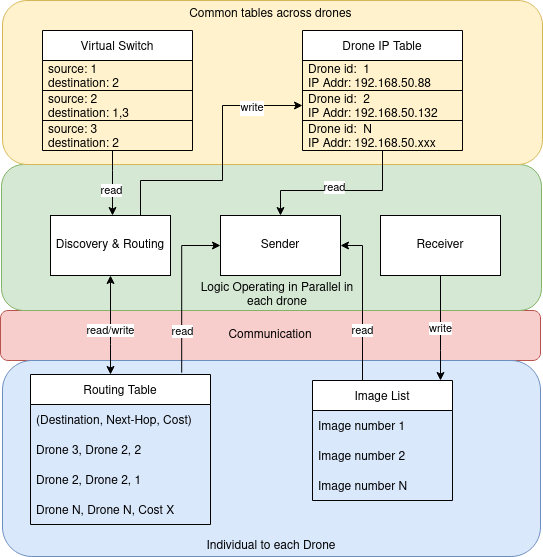

The diagram above was exported from draw.io. Its source (the exported page's mxGraphModel, read from the mxfile embedded in the PNG):
<mxGraphModel dx="1354" dy="793" grid="1" gridSize="10" guides="1" tooltips="1" connect="1" arrows="1" fold="1" page="1" pageScale="1" pageWidth="850" pageHeight="1100" math="0" shadow="0">
  <root>
    <mxCell id="0" />
    <mxCell id="1" parent="0" />
    <mxCell id="8_wOLS0XLBmC1A2Hgiqy-3" value="Communication" style="rounded=1;whiteSpace=wrap;html=1;fillColor=#f8cecc;strokeColor=#b85450;verticalAlign=middle;" parent="1" vertex="1">
      <mxGeometry x="158" y="430" width="540" height="50" as="geometry" />
    </mxCell>
    <mxCell id="8_wOLS0XLBmC1A2Hgiqy-2" value="" style="rounded=1;whiteSpace=wrap;html=1;fillColor=#d5e8d4;strokeColor=#82b366;verticalAlign=top;" parent="1" vertex="1">
      <mxGeometry x="159" y="284" width="540" height="146" as="geometry" />
    </mxCell>
    <mxCell id="8_wOLS0XLBmC1A2Hgiqy-1" value="&lt;div align=&quot;center&quot;&gt;Individual to each Drone&lt;/div&gt;" style="rounded=1;whiteSpace=wrap;html=1;fillColor=#dae8fc;strokeColor=#6c8ebf;verticalAlign=bottom;align=center;arcSize=15;" parent="1" vertex="1">
      <mxGeometry x="160" y="480" width="538" height="196" as="geometry" />
    </mxCell>
    <mxCell id="4QPgDCVI3_Xd6lA5IFWv-24" value="write" style="edgeStyle=orthogonalEdgeStyle;rounded=0;orthogonalLoop=1;jettySize=auto;html=1;exitX=0.5;exitY=1;exitDx=0;exitDy=0;startArrow=none;startFill=0;" parent="1" source="4QPgDCVI3_Xd6lA5IFWv-1" target="4QPgDCVI3_Xd6lA5IFWv-4" edge="1">
      <mxGeometry relative="1" as="geometry">
        <Array as="points">
          <mxPoint x="598" y="470" />
          <mxPoint x="598" y="470" />
        </Array>
      </mxGeometry>
    </mxCell>
    <mxCell id="4QPgDCVI3_Xd6lA5IFWv-1" value="&lt;div class=&quot;g1baVc aqCVJb&quot;&gt; &lt;div class=&quot;KnZOyc URgIvb&quot;&gt;&lt;/div&gt; &lt;div class=&quot;pkt1Wd fjnQw vjtNRe&quot;&gt;&lt;/div&gt; &lt;div class=&quot;pkt1Wd nIW5Sd gfMd5c&quot;&gt;&lt;/div&gt; &lt;div class=&quot;pkt1Wd byDyWd N8ZFrc&quot;&gt;&lt;/div&gt;  &lt;/div&gt;  &lt;span class=&quot;yKMVIe&quot; aria-level=&quot;1&quot; role=&quot;heading&quot;&gt;Receiver&lt;/span&gt;" style="rounded=0;whiteSpace=wrap;html=1;" parent="1" vertex="1">
      <mxGeometry x="538" y="335" width="120" height="60" as="geometry" />
    </mxCell>
    <mxCell id="4QPgDCVI3_Xd6lA5IFWv-13" value="read/write" style="edgeStyle=orthogonalEdgeStyle;rounded=0;orthogonalLoop=1;jettySize=auto;html=1;exitX=0.5;exitY=1;exitDx=0;exitDy=0;startArrow=classic;startFill=1;" parent="1" source="4QPgDCVI3_Xd6lA5IFWv-2" target="4QPgDCVI3_Xd6lA5IFWv-8" edge="1">
      <mxGeometry x="0.1111" relative="1" as="geometry">
        <mxPoint as="offset" />
        <Array as="points">
          <mxPoint x="268" y="464" />
          <mxPoint x="268" y="464" />
        </Array>
      </mxGeometry>
    </mxCell>
    <mxCell id="4QPgDCVI3_Xd6lA5IFWv-2" value="Discovery &amp;amp; Routing" style="rounded=0;whiteSpace=wrap;html=1;" parent="1" vertex="1">
      <mxGeometry x="208" y="335" width="120" height="60" as="geometry" />
    </mxCell>
    <mxCell id="4QPgDCVI3_Xd6lA5IFWv-16" style="edgeStyle=orthogonalEdgeStyle;rounded=0;orthogonalLoop=1;jettySize=auto;html=1;exitX=0;exitY=0.5;exitDx=0;exitDy=0;entryX=0.84;entryY=-0.012;entryDx=0;entryDy=0;endArrow=none;endFill=0;startArrow=classic;startFill=1;entryPerimeter=0;" parent="1" source="4QPgDCVI3_Xd6lA5IFWv-3" target="4QPgDCVI3_Xd6lA5IFWv-8" edge="1">
      <mxGeometry relative="1" as="geometry" />
    </mxCell>
    <mxCell id="4QPgDCVI3_Xd6lA5IFWv-17" value="read" style="edgeLabel;html=1;align=center;verticalAlign=middle;resizable=0;points=[];" parent="4QPgDCVI3_Xd6lA5IFWv-16" connectable="0" vertex="1">
      <mxGeometry x="0.4667" relative="1" as="geometry">
        <mxPoint y="2" as="offset" />
      </mxGeometry>
    </mxCell>
    <mxCell id="4QPgDCVI3_Xd6lA5IFWv-23" value="read" style="edgeStyle=orthogonalEdgeStyle;rounded=0;orthogonalLoop=1;jettySize=auto;html=1;exitX=1;exitY=0.5;exitDx=0;exitDy=0;entryX=0.5;entryY=0;entryDx=0;entryDy=0;endArrow=none;endFill=0;startArrow=classic;startFill=1;" parent="1" source="4QPgDCVI3_Xd6lA5IFWv-3" target="4QPgDCVI3_Xd6lA5IFWv-4" edge="1">
      <mxGeometry x="0.2092" relative="1" as="geometry">
        <Array as="points">
          <mxPoint x="520" y="365" />
          <mxPoint x="520" y="500" />
        </Array>
        <mxPoint as="offset" />
      </mxGeometry>
    </mxCell>
    <mxCell id="4QPgDCVI3_Xd6lA5IFWv-3" value="Sender" style="rounded=0;whiteSpace=wrap;html=1;" parent="1" vertex="1">
      <mxGeometry x="378" y="335" width="120" height="60" as="geometry" />
    </mxCell>
    <mxCell id="4QPgDCVI3_Xd6lA5IFWv-4" value="Image List" style="swimlane;fontStyle=0;childLayout=stackLayout;horizontal=1;startSize=30;horizontalStack=0;resizeParent=1;resizeParentMax=0;resizeLast=0;collapsible=1;marginBottom=0;" parent="1" vertex="1">
      <mxGeometry x="470" y="500" width="140" height="120" as="geometry" />
    </mxCell>
    <mxCell id="4QPgDCVI3_Xd6lA5IFWv-5" value="Image number 1" style="text;strokeColor=none;fillColor=none;align=left;verticalAlign=middle;spacingLeft=4;spacingRight=4;overflow=hidden;points=[[0,0.5],[1,0.5]];portConstraint=eastwest;rotatable=0;" parent="4QPgDCVI3_Xd6lA5IFWv-4" vertex="1">
      <mxGeometry y="30" width="140" height="30" as="geometry" />
    </mxCell>
    <mxCell id="4QPgDCVI3_Xd6lA5IFWv-6" value="Image number 2" style="text;strokeColor=none;fillColor=none;align=left;verticalAlign=middle;spacingLeft=4;spacingRight=4;overflow=hidden;points=[[0,0.5],[1,0.5]];portConstraint=eastwest;rotatable=0;" parent="4QPgDCVI3_Xd6lA5IFWv-4" vertex="1">
      <mxGeometry y="60" width="140" height="30" as="geometry" />
    </mxCell>
    <mxCell id="4QPgDCVI3_Xd6lA5IFWv-7" value="Image number N" style="text;strokeColor=none;fillColor=none;align=left;verticalAlign=middle;spacingLeft=4;spacingRight=4;overflow=hidden;points=[[0,0.5],[1,0.5]];portConstraint=eastwest;rotatable=0;" parent="4QPgDCVI3_Xd6lA5IFWv-4" vertex="1">
      <mxGeometry y="90" width="140" height="30" as="geometry" />
    </mxCell>
    <mxCell id="4QPgDCVI3_Xd6lA5IFWv-8" value="Routing Table" style="swimlane;fontStyle=0;childLayout=stackLayout;horizontal=1;startSize=30;horizontalStack=0;resizeParent=1;resizeParentMax=0;resizeLast=0;collapsible=1;marginBottom=0;" parent="1" vertex="1">
      <mxGeometry x="188" y="494" width="180" height="150" as="geometry">
        <mxRectangle x="490" y="350" width="110" height="30" as="alternateBounds" />
      </mxGeometry>
    </mxCell>
    <mxCell id="4QPgDCVI3_Xd6lA5IFWv-9" value="(Destination, Next-Hop, Cost)" style="text;strokeColor=none;fillColor=none;align=left;verticalAlign=middle;spacingLeft=4;spacingRight=4;overflow=hidden;points=[[0,0.5],[1,0.5]];portConstraint=eastwest;rotatable=0;" parent="4QPgDCVI3_Xd6lA5IFWv-8" vertex="1">
      <mxGeometry y="30" width="180" height="30" as="geometry" />
    </mxCell>
    <mxCell id="4QPgDCVI3_Xd6lA5IFWv-10" value="Drone 3, Drone 2, 2 " style="text;strokeColor=none;fillColor=none;align=left;verticalAlign=middle;spacingLeft=4;spacingRight=4;overflow=hidden;points=[[0,0.5],[1,0.5]];portConstraint=eastwest;rotatable=0;" parent="4QPgDCVI3_Xd6lA5IFWv-8" vertex="1">
      <mxGeometry y="60" width="180" height="30" as="geometry" />
    </mxCell>
    <mxCell id="4QPgDCVI3_Xd6lA5IFWv-11" value="Drone 2, Drone 2, 1" style="text;strokeColor=none;fillColor=none;align=left;verticalAlign=middle;spacingLeft=4;spacingRight=4;overflow=hidden;points=[[0,0.5],[1,0.5]];portConstraint=eastwest;rotatable=0;" parent="4QPgDCVI3_Xd6lA5IFWv-8" vertex="1">
      <mxGeometry y="90" width="180" height="30" as="geometry" />
    </mxCell>
    <mxCell id="bzJVOJ213IrNouUCqNJ--1" value="Drone N, Drone N, Cost X" style="text;strokeColor=none;fillColor=none;align=left;verticalAlign=middle;spacingLeft=4;spacingRight=4;overflow=hidden;points=[[0,0.5],[1,0.5]];portConstraint=eastwest;rotatable=0;" parent="4QPgDCVI3_Xd6lA5IFWv-8" vertex="1">
      <mxGeometry y="120" width="180" height="30" as="geometry" />
    </mxCell>
    <mxCell id="HEmWbYfEeAuRnN-6oD-m-1" value="Common tables across drones&amp;nbsp;" style="rounded=1;whiteSpace=wrap;html=1;fillColor=#fff2cc;strokeColor=#d6b656;verticalAlign=top;" parent="1" vertex="1">
      <mxGeometry x="160" y="120" width="540" height="164" as="geometry" />
    </mxCell>
    <mxCell id="HEmWbYfEeAuRnN-6oD-m-17" style="edgeStyle=orthogonalEdgeStyle;rounded=0;orthogonalLoop=1;jettySize=auto;html=1;" parent="1" source="HEmWbYfEeAuRnN-6oD-m-2" target="4QPgDCVI3_Xd6lA5IFWv-2" edge="1">
      <mxGeometry relative="1" as="geometry">
        <mxPoint x="280" y="340" as="targetPoint" />
        <Array as="points">
          <mxPoint x="270" y="290" />
          <mxPoint x="270" y="290" />
        </Array>
      </mxGeometry>
    </mxCell>
    <mxCell id="HEmWbYfEeAuRnN-6oD-m-2" value="Virtual Switch" style="swimlane;fontStyle=0;childLayout=stackLayout;horizontal=1;startSize=30;horizontalStack=0;resizeParent=1;resizeParentMax=0;resizeLast=0;collapsible=1;marginBottom=0;" parent="1" vertex="1">
      <mxGeometry x="200" y="150" width="150" height="120" as="geometry" />
    </mxCell>
    <mxCell id="HEmWbYfEeAuRnN-6oD-m-3" value="source: 1&#10;destination: 2" style="text;strokeColor=default;fillColor=none;align=left;verticalAlign=middle;spacingLeft=4;spacingRight=4;overflow=hidden;points=[[0,0.5],[1,0.5]];portConstraint=eastwest;rotatable=0;rounded=0;dashed=1;perimeterSpacing=0;" parent="HEmWbYfEeAuRnN-6oD-m-2" vertex="1">
      <mxGeometry y="30" width="150" height="30" as="geometry" />
    </mxCell>
    <mxCell id="HEmWbYfEeAuRnN-6oD-m-4" value="source: 2&#10;destination: 1,3" style="text;strokeColor=default;fillColor=none;align=left;verticalAlign=middle;spacingLeft=4;spacingRight=4;overflow=hidden;points=[[0,0.5],[1,0.5]];portConstraint=eastwest;rotatable=0;" parent="HEmWbYfEeAuRnN-6oD-m-2" vertex="1">
      <mxGeometry y="60" width="150" height="30" as="geometry" />
    </mxCell>
    <mxCell id="HEmWbYfEeAuRnN-6oD-m-5" value="source: 3&#10;destination: 2" style="text;strokeColor=none;fillColor=none;align=left;verticalAlign=middle;spacingLeft=4;spacingRight=4;overflow=hidden;points=[[0,0.5],[1,0.5]];portConstraint=eastwest;rotatable=0;" parent="HEmWbYfEeAuRnN-6oD-m-2" vertex="1">
      <mxGeometry y="90" width="150" height="30" as="geometry" />
    </mxCell>
    <mxCell id="HEmWbYfEeAuRnN-6oD-m-30" style="edgeStyle=orthogonalEdgeStyle;rounded=0;orthogonalLoop=1;jettySize=auto;html=1;" edge="1" parent="1" source="HEmWbYfEeAuRnN-6oD-m-10" target="4QPgDCVI3_Xd6lA5IFWv-3">
      <mxGeometry relative="1" as="geometry">
        <Array as="points">
          <mxPoint x="540" y="310" />
          <mxPoint x="438" y="310" />
        </Array>
      </mxGeometry>
    </mxCell>
    <mxCell id="HEmWbYfEeAuRnN-6oD-m-10" value="Drone IP Table" style="swimlane;fontStyle=0;childLayout=stackLayout;horizontal=1;startSize=30;horizontalStack=0;resizeParent=1;resizeParentMax=0;resizeLast=0;collapsible=1;marginBottom=0;" parent="1" vertex="1">
      <mxGeometry x="460" y="150" width="160" height="120" as="geometry" />
    </mxCell>
    <mxCell id="HEmWbYfEeAuRnN-6oD-m-11" value="Drone id:  1&#10;IP Addr: 192.168.50.88" style="text;strokeColor=default;fillColor=none;align=left;verticalAlign=middle;spacingLeft=4;spacingRight=4;overflow=hidden;points=[[0,0.5],[1,0.5]];portConstraint=eastwest;rotatable=0;" parent="HEmWbYfEeAuRnN-6oD-m-10" vertex="1">
      <mxGeometry y="30" width="160" height="30" as="geometry" />
    </mxCell>
    <mxCell id="HEmWbYfEeAuRnN-6oD-m-12" value="Drone id:  2&#10;IP Addr: 192.168.50.132" style="text;strokeColor=default;fillColor=none;align=left;verticalAlign=middle;spacingLeft=4;spacingRight=4;overflow=hidden;points=[[0,0.5],[1,0.5]];portConstraint=eastwest;rotatable=0;" parent="HEmWbYfEeAuRnN-6oD-m-10" vertex="1">
      <mxGeometry y="60" width="160" height="30" as="geometry" />
    </mxCell>
    <mxCell id="HEmWbYfEeAuRnN-6oD-m-13" value="Drone id:  N&#10;IP Addr: 192.168.50.xxx" style="text;strokeColor=none;fillColor=none;align=left;verticalAlign=middle;spacingLeft=4;spacingRight=4;overflow=hidden;points=[[0,0.5],[1,0.5]];portConstraint=eastwest;rotatable=0;" parent="HEmWbYfEeAuRnN-6oD-m-10" vertex="1">
      <mxGeometry y="90" width="160" height="30" as="geometry" />
    </mxCell>
    <mxCell id="HEmWbYfEeAuRnN-6oD-m-18" value="read" style="edgeLabel;html=1;align=center;verticalAlign=middle;resizable=0;points=[];" parent="1" connectable="0" vertex="1">
      <mxGeometry x="340.00046167906845" y="450.206879283151" as="geometry">
        <mxPoint x="-72" y="-141" as="offset" />
      </mxGeometry>
    </mxCell>
    <mxCell id="HEmWbYfEeAuRnN-6oD-m-27" value="Logic Operating in Parallel in each drone" style="text;html=1;strokeColor=none;fillColor=none;align=center;verticalAlign=middle;whiteSpace=wrap;rounded=0;dashed=1;" vertex="1" parent="1">
      <mxGeometry x="350" y="400" width="170" height="30" as="geometry" />
    </mxCell>
    <mxCell id="HEmWbYfEeAuRnN-6oD-m-31" value="read" style="edgeLabel;html=1;align=center;verticalAlign=middle;resizable=0;points=[];" connectable="0" vertex="1" parent="1">
      <mxGeometry x="570.0004616790684" y="450.206879283151" as="geometry">
        <mxPoint x="-79" y="-144" as="offset" />
      </mxGeometry>
    </mxCell>
    <mxCell id="HEmWbYfEeAuRnN-6oD-m-29" style="edgeStyle=orthogonalEdgeStyle;rounded=0;orthogonalLoop=1;jettySize=auto;html=1;exitX=0.75;exitY=0;exitDx=0;exitDy=0;entryX=0;entryY=0.5;entryDx=0;entryDy=0;" edge="1" parent="1" source="4QPgDCVI3_Xd6lA5IFWv-2" target="HEmWbYfEeAuRnN-6oD-m-12">
      <mxGeometry relative="1" as="geometry">
        <Array as="points">
          <mxPoint x="298" y="300" />
          <mxPoint x="380" y="300" />
          <mxPoint x="380" y="225" />
        </Array>
      </mxGeometry>
    </mxCell>
    <mxCell id="HEmWbYfEeAuRnN-6oD-m-42" value="&lt;font style=&quot;font-size: 11px;&quot;&gt;write&lt;/font&gt;" style="text;html=1;strokeColor=none;fillColor=none;align=center;verticalAlign=middle;whiteSpace=wrap;rounded=0;dashed=1;labelBackgroundColor=default;" vertex="1" parent="1">
      <mxGeometry x="390" y="220" width="40" height="15" as="geometry" />
    </mxCell>
  </root>
</mxGraphModel>